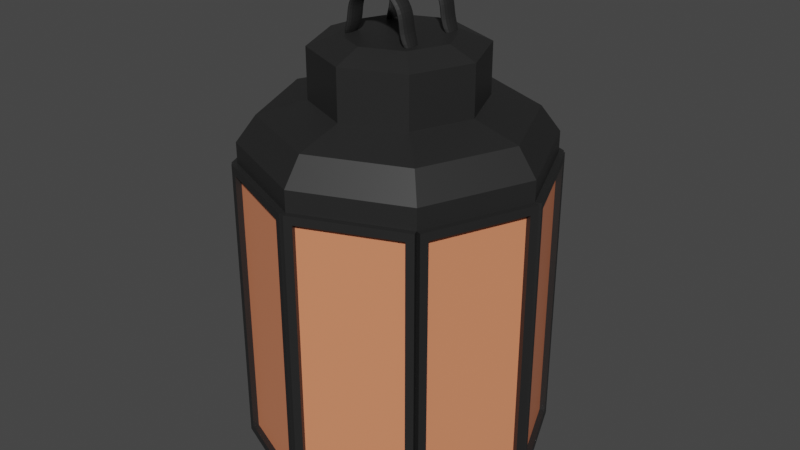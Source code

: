 # Source: Latern.blend  (saved by Blender 3.0.42; exported with 4.5.12 LTS)
import bpy
from mathutils import Matrix  # noqa: F401  (used for matrix-valued properties, if any)

bpy.ops.wm.read_factory_settings(use_empty=True)
scene = bpy.context.scene
scene.name = 'Scene'

# ---- collections
col_collection = bpy.data.collections.new('Collection'); scene.collection.children.link(col_collection)

# ---- materials (node trees are filled in below, after node groups)
mat_metal = bpy.data.materials.new('Metal')
mat_metal.use_transparent_shadow = False
mat_material = bpy.data.materials.new('Material')
mat_material.alpha_threshold = 0.0
mat_material.use_transparent_shadow = False
mat_material.line_color = (0.0, 0.0, 0.0, 1.0)

# ---- material node trees
mat_metal.use_nodes = True; mat_metal.node_tree.nodes.clear()
_N = mat_metal.node_tree.nodes; _L = mat_metal.node_tree.links
n0 = _N.new('ShaderNodeBsdfPrincipled'); n0.name = 'Principled BSDF'; n0.location = (10, 300)
n0.distribution = 'GGX'
n0.subsurface_method = 'RANDOM_WALK_SKIN'
n0.inputs[0].default_value = (0.04445, 0.04445, 0.04445, 1.0)
n0.inputs[1].default_value = 0.6299
n0.inputs[3].default_value = 1.45
n0.inputs[27].default_value = (0.0, 0.0, 0.0, 1.0)
n0.inputs[28].default_value = 1.0
n1 = _N.new('ShaderNodeOutputMaterial'); n1.name = 'Material Output'; n1.location = (300, 300)
_L.new(n0.outputs[0], n1.inputs[0])
n1.is_active_output = True
mat_material.use_nodes = True; mat_material.node_tree.nodes.clear()
_N = mat_material.node_tree.nodes; _L = mat_material.node_tree.links
n0 = _N.new('ShaderNodeOutputMaterial'); n0.name = 'Material Output'; n0.location = (300, 300)
n1 = _N.new('ShaderNodeBsdfPrincipled'); n1.name = 'Principled BSDF'; n1.location = (10, 300)
n1.distribution = 'GGX'
n1.subsurface_method = 'RANDOM_WALK_SKIN'
n1.inputs[0].default_value = (0.8, 0.2639, 0.1315, 1.0)
n1.inputs[2].default_value = 0.4
n1.inputs[3].default_value = 1.45
n1.inputs[27].default_value = (0.0, 0.0, 0.0, 1.0)
n1.inputs[28].default_value = 1.0
_L.new(n1.outputs[0], n0.inputs[0])
n0.is_active_output = True

# ---- world
world_world = bpy.data.worlds.new('World'); scene.world = world_world
world_world.use_nodes = True; world_world.node_tree.nodes.clear()
_N = world_world.node_tree.nodes; _L = world_world.node_tree.links
n0 = _N.new('ShaderNodeOutputWorld'); n0.name = 'World Output'; n0.location = (300, 300)
n1 = _N.new('ShaderNodeBackground'); n1.name = 'Background'; n1.location = (10, 300)
n1.inputs[0].default_value = (0.05088, 0.05088, 0.05088, 1.0)
_L.new(n1.outputs[0], n0.inputs[0])
n0.is_active_output = True
world_world.color = (0.05088, 0.05088, 0.05088)
world_world.use_sun_shadow = False
world_world.sun_shadow_jitter_overblur = 0.0

# ---- meshes
me_cube = bpy.data.meshes.new('Cube')
me_cube.from_pydata([(1.0, -4.371e-08, -1.0), (1.0, -4.371e-08, 1.0), (0.7071, -0.7071, -1.0), (0.7071, -0.7071, 1.0), (0.9795, -0.0495, -0.9445), (0.9795, -0.0495, 0.9445), (0.7276, -0.6576, -0.9445), (0.7276, -0.6576, 0.9445), (1.036, -0.01479, 1.0), (1.036, -0.01479, -1.0), (0.7428, -0.7219, -1.0), (0.7428, -0.7219, 1.0), (1.015, -0.0643, 0.9445), (1.015, -0.0643, -0.9445), (0.7633, -0.6724, -0.9445), (0.7633, -0.6724, 0.9445)], [], [(8, 11, 15, 12), (9, 8, 12, 13), (1, 5, 7, 3), (0, 4, 5, 1), (3, 7, 6, 2), (2, 6, 4, 0), (11, 10, 14, 15), (10, 9, 13, 14), (7, 5, 12, 15), (5, 4, 13, 12), (1, 3, 11, 8), (0, 1, 8, 9), (6, 7, 15, 14), (4, 6, 14, 13), (3, 2, 10, 11), (2, 0, 9, 10), (5, 7, 6, 4)])
me_cube.polygons.foreach_set('material_index', [0, 0, 0, 0, 0, 0, 0, 0, 0, 0, 0, 0, 0, 0, 0, 0, 1])
_uv = me_cube.uv_layers.new(name='UVMap')
_uv.uv.foreach_set('vector', [0.6323, 0.8262, 0.3162, 0.8262, 0.3383, 0.8032, 0.6102, 0.8032, 0.6323, 0.0, 0.6323, 0.8262, 0.6102, 0.8032, 0.6102, 0.02291, 0.0, 0.8262, 0.02213, 0.8032, 0.294, 0.8032, 0.3162, 0.8262, 5.96e-08, 0.0, 0.02213, 0.02291, 0.02213, 0.8032, 0.0, 0.8262, 0.3162, 0.8262, 0.294, 0.8032, 0.294, 0.02291, 0.3162, 0.0, 0.3162, 0.0, 0.294, 0.02291, 0.02213, 0.02291, 5.96e-08, 0.0, 0.3162, 0.8262, 0.3162, 0.0, 0.3383, 0.02291, 0.3383, 0.8032, 0.3162, 0.0, 0.6323, 0.0, 0.6102, 0.02291, 0.3383, 0.02291, 0.984, 0.2719, 0.984, 0.0, 1.0, 0.0, 1.0, 0.2719, 0.9361, 0.7803, 0.9361, 0.0, 0.9521, 0.0, 0.9521, 0.7803, 0.9681, 0.6323, 0.9681, 0.3162, 0.984, 0.3162, 0.984, 0.6323, 0.9361, 0.0, 0.9361, 0.8262, 0.9202, 0.8262, 0.9202, 0.0, 0.9681, 0.0, 0.9681, 0.7803, 0.9521, 0.7803, 0.9521, 0.0, 0.9681, 0.9042, 0.9681, 0.6323, 0.984, 0.6323, 0.984, 0.9042, 0.9042, 0.8262, 0.9042, 0.0, 0.9202, 0.0, 0.9202, 0.8262, 0.9681, 0.3162, 0.9681, 0.0, 0.984, 0.0, 0.984, 0.3162, 0.9042, 0.7803, 0.6323, 0.7803, 0.6323, 0.0, 0.9042, 0.0])
me_cube.materials.append(mat_metal)
me_cube.materials.append(mat_material)
me_cube.use_remesh_preserve_volume = False
me_cube.use_remesh_preserve_attributes = False
me_cube.use_mirror_vertex_groups = False
me_cube.update()
me_cylinder = bpy.data.meshes.new('Cylinder')
me_cylinder.from_pydata([(0.0, 1.0, -1.095), (0.0, 1.0, -1.0), (0.7071, 0.7071, -1.095), (0.7071, 0.7071, -1.0), (1.0, -4.371e-08, -1.095), (1.0, -4.371e-08, -1.0), (0.7071, -0.7071, -1.095), (0.7071, -0.7071, -1.0), (-8.742e-08, -1.0, -1.095), (-8.742e-08, -1.0, -1.0), (-0.7071, -0.7071, -1.095), (-0.7071, -0.7071, -1.0), (-1.0, 1.192e-08, -1.095), (-1.0, 1.192e-08, -1.0), (-0.7071, 0.7071, -1.095), (-0.7071, 0.7071, -1.0)], [], [(0, 1, 3, 2), (2, 3, 5, 4), (4, 5, 7, 6), (6, 7, 9, 8), (8, 9, 11, 10), (10, 11, 13, 12), (3, 1, 15, 13, 11, 9, 7, 5), (12, 13, 15, 14), (14, 15, 1, 0), (0, 2, 4, 6, 8, 10, 12, 14)])
_uv = me_cylinder.uv_layers.new(name='UVMap')
_uv.uv.foreach_set('vector', [0.05141, 0.6464, 0.0257, 0.6464, 0.0257, 0.5, 0.05141, 0.5, 0.07711, 0.8536, 0.05141, 0.8536, 0.05141, 0.7071, 0.07711, 0.7071, 0.07711, 0.7071, 0.05141, 0.7071, 0.05141, 0.5, 0.07711, 0.5, 0.0257, 1.0, 0.0, 1.0, 0.0, 0.8536, 0.0257, 0.8536, 0.0257, 0.8536, 0.0, 0.8536, 0.0, 0.6464, 0.0257, 0.6464, 0.0257, 0.6464, 0.0, 0.6464, 0.0, 0.5, 0.0257, 0.5, 0.0, 0.3536, 0.0, 0.1464, 0.1464, 0.0, 0.3536, 0.0, 0.5, 0.1464, 0.5, 0.3536, 0.3536, 0.5, 0.1464, 0.5, 0.05141, 1.0, 0.0257, 1.0, 0.0257, 0.8536, 0.05141, 0.8536, 0.05141, 0.8536, 0.0257, 0.8536, 0.0257, 0.6464, 0.05141, 0.6464, 0.5, 0.3536, 0.5, 0.1464, 0.6464, 0.0, 0.8536, 0.0, 1.0, 0.1464, 1.0, 0.3536, 0.8536, 0.5, 0.6464, 0.5])
me_cylinder.materials.append(mat_metal)
me_cylinder.use_remesh_fix_poles = True
me_cylinder.use_remesh_preserve_attributes = False
me_cylinder.update()
me_cylinder_001 = bpy.data.meshes.new('Cylinder.001')
me_cylinder_001.from_pydata([(0.0, 1.0, 1.0), (0.0, 1.0, 1.139), (0.7071, 0.7071, 1.0), (0.7071, 0.7071, 1.139), (1.0, -4.371e-08, 1.0), (1.0, -4.371e-08, 1.139), (0.7071, -0.7071, 1.0), (0.7071, -0.7071, 1.139), (-8.742e-08, -1.0, 1.0), (-8.742e-08, -1.0, 1.139), (-0.7071, -0.7071, 1.0), (-0.7071, -0.7071, 1.139), (-1.0, 1.192e-08, 1.0), (-1.0, 1.192e-08, 1.139), (-0.7071, 0.7071, 1.0), (-0.7071, 0.7071, 1.139), (0.6163, 0.6163, 1.313), (4.159e-09, 0.8716, 1.313), (0.8716, -4.001e-08, 1.313), (0.6163, -0.6163, 1.313), (-7.204e-08, -0.8716, 1.313), (-0.6163, -0.6163, 1.313), (-0.8716, 8.481e-09, 1.313), (-0.6163, 0.6163, 1.313), (0.3936, 0.3936, 1.397), (1.173e-09, 0.5567, 1.397), (0.5567, -3.094e-08, 1.397), (0.3936, -0.3936, 1.397), (-4.749e-08, -0.5567, 1.397), (-0.3936, -0.3936, 1.397), (-0.5567, 3.258e-11, 1.397), (-0.3936, 0.3936, 1.397), (0.3936, 0.3936, 1.732), (-2.163e-08, 0.5567, 1.732), (0.5567, -3.094e-08, 1.732), (0.3936, -0.3936, 1.732), (-7.03e-08, -0.5567, 1.732), (-0.3936, -0.3936, 1.732), (-0.5567, 3.258e-11, 1.732), (-0.3936, 0.3936, 1.732), (0.2624, 0.2624, 1.804), (-2.109e-08, 0.371, 1.804), (0.371, -2.808e-08, 1.804), (0.2624, -0.2624, 1.804), (-5.353e-08, -0.371, 1.804), (-0.2624, -0.2624, 1.804), (-0.371, -7.433e-09, 1.804), (-0.2624, 0.2624, 1.804)], [], [(0, 1, 3, 2), (2, 3, 5, 4), (4, 5, 7, 6), (6, 7, 9, 8), (8, 9, 11, 10), (10, 11, 13, 12), (9, 7, 19, 20), (12, 13, 15, 14), (14, 15, 1, 0), (0, 2, 4, 6, 8, 10, 12, 14), (17, 23, 31, 25), (15, 13, 22, 23), (5, 3, 16, 18), (11, 9, 20, 21), (1, 15, 23, 17), (3, 1, 17, 16), (7, 5, 18, 19), (13, 11, 21, 22), (29, 28, 36, 37), (22, 21, 29, 30), (20, 19, 27, 28), (18, 16, 24, 26), (23, 22, 30, 31), (21, 20, 28, 29), (19, 18, 26, 27), (16, 17, 25, 24), (39, 38, 46, 47), (27, 26, 34, 35), (24, 25, 33, 32), (25, 31, 39, 33), (30, 29, 37, 38), (28, 27, 35, 36), (26, 24, 32, 34), (31, 30, 38, 39), (40, 41, 47, 46, 45, 44, 43, 42), (37, 36, 44, 45), (35, 34, 42, 43), (32, 33, 41, 40), (33, 39, 47, 41), (38, 37, 45, 46), (36, 35, 43, 44), (34, 32, 40, 42)])
_uv = me_cylinder_001.uv_layers.new(name='UVMap')
_uv.uv.foreach_set('vector', [0.5343, 0.4539, 0.5743, 0.4539, 0.5743, 0.6752, 0.5343, 0.6752, 0.5343, 0.6752, 0.5743, 0.6752, 0.5743, 0.8317, 0.5343, 0.8317, 0.7152, 0.2974, 0.7553, 0.2974, 0.7553, 0.5187, 0.7152, 0.5187, 0.6248, 0.2974, 0.6648, 0.2974, 0.6648, 0.4539, 0.6248, 0.4539, 0.6248, 0.4539, 0.6648, 0.4539, 0.6648, 0.6752, 0.6248, 0.6752, 0.6248, 0.6752, 0.6648, 0.6752, 0.6648, 0.8317, 0.6248, 0.8317, 0.7553, 0.6752, 0.7553, 0.5187, 0.8057, 0.5045, 0.8057, 0.6409, 0.9026, 0.2974, 0.9427, 0.2974, 0.9427, 0.5187, 0.9026, 0.5187, 0.5343, 0.2974, 0.5743, 0.2974, 0.5743, 0.4539, 0.5343, 0.4539, 0.0, 0.3778, 0.0, 0.1565, 0.1565, 0.0, 0.3778, 0.0, 0.5343, 0.1565, 0.5343, 0.3778, 0.3778, 0.5343, 0.1565, 0.5343, 0.0, 0.8636, 0.0, 0.6707, 0.08414, 0.7055, 0.08414, 0.8287, 0.9427, 0.5187, 0.9427, 0.2974, 0.9931, 0.3116, 0.9931, 0.5045, 0.5743, 0.8317, 0.5743, 0.6752, 0.6248, 0.661, 0.6248, 0.7974, 0.6648, 0.6752, 0.6648, 0.4539, 0.7152, 0.4681, 0.7152, 0.661, 0.5743, 0.4539, 0.5743, 0.2974, 0.6248, 0.3317, 0.6248, 0.4681, 0.5743, 0.6752, 0.5743, 0.4539, 0.6248, 0.4681, 0.6248, 0.661, 0.7553, 0.5187, 0.7553, 0.2974, 0.8057, 0.3116, 0.8057, 0.5045, 0.6648, 0.8317, 0.6648, 0.6752, 0.7152, 0.661, 0.7152, 0.7974, 0.8057, 0.5078, 0.8057, 0.3845, 0.9026, 0.3845, 0.9026, 0.5078, 0.1364, 0.5343, 0.3293, 0.5343, 0.2945, 0.6184, 0.1713, 0.6184, 0.4657, 0.6707, 0.4657, 0.8636, 0.3816, 0.8287, 0.3816, 0.7055, 0.3293, 1.0, 0.1364, 1.0, 0.1713, 0.9159, 0.2945, 0.9159, 0.0, 0.6707, 0.1364, 0.5343, 0.1713, 0.6184, 0.08414, 0.7055, 0.3293, 0.5343, 0.4657, 0.6707, 0.3816, 0.7055, 0.2945, 0.6184, 0.4657, 0.8636, 0.3293, 1.0, 0.2945, 0.9159, 0.3816, 0.8287, 0.1364, 1.0, 0.0, 0.8636, 0.08414, 0.8287, 0.1713, 0.9159, 0.7446, 0.0, 0.8317, 0.08712, 0.7821, 0.1077, 0.7241, 0.0496, 0.9287, 0.0, 0.9287, 0.1232, 0.8317, 0.1232, 0.8317, 0.0, 0.9092, 0.6752, 0.9092, 0.7984, 0.8122, 0.7984, 0.8122, 0.6752, 0.9092, 0.7984, 0.9092, 0.8856, 0.8122, 0.8856, 0.8122, 0.7984, 0.8122, 0.7984, 0.8122, 0.8856, 0.7152, 0.8856, 0.7152, 0.7984, 0.8057, 0.3845, 0.8057, 0.2974, 0.9026, 0.2974, 0.9026, 0.3845, 0.9287, 0.1232, 0.9287, 0.2103, 0.8317, 0.2103, 0.8317, 0.1232, 0.8122, 0.6752, 0.8122, 0.7984, 0.7152, 0.7984, 0.7152, 0.6752, 0.5839, 0.1077, 0.642, 0.0496, 0.7241, 0.0496, 0.7821, 0.1077, 0.7821, 0.1898, 0.7241, 0.2478, 0.642, 0.2478, 0.5839, 0.1898, 0.8317, 0.2103, 0.7446, 0.2974, 0.7241, 0.2478, 0.7821, 0.1898, 0.6214, 0.2974, 0.5343, 0.2103, 0.5839, 0.1898, 0.642, 0.2478, 0.5343, 0.08712, 0.6214, 0.0, 0.642, 0.0496, 0.5839, 0.1077, 0.6214, 0.0, 0.7446, 0.0, 0.7241, 0.0496, 0.642, 0.0496, 0.8317, 0.08712, 0.8317, 0.2103, 0.7821, 0.1898, 0.7821, 0.1077, 0.7446, 0.2974, 0.6214, 0.2974, 0.642, 0.2478, 0.7241, 0.2478, 0.5343, 0.2103, 0.5343, 0.08712, 0.5839, 0.1077, 0.5839, 0.1898])
me_cylinder_001.materials.append(mat_metal)
me_cylinder_001.use_remesh_fix_poles = True
me_cylinder_001.use_remesh_preserve_attributes = False
me_cylinder_001.update()
me_cylinder_002 = bpy.data.meshes.new('Cylinder.002')
me_cylinder_002.from_pydata([(-0.2671, -0.1067, 1.77), (-0.2671, -0.2439, 1.77), (-0.2173, -0.2439, 1.878), (-0.2173, -0.1067, 1.878), (-0.2171, -0.1067, 1.77), (-0.2171, -0.2439, 1.77), (-0.1673, -0.1067, 1.878), (-0.1673, -0.2439, 1.878), (-0.2124, -0.2439, 2.005), (-0.2124, -0.1067, 2.005), (-0.1722, -0.1067, 1.975), (-0.1722, -0.2439, 1.975), (-0.1337, -0.2439, 2.101), (-0.1337, -0.1067, 2.101), (-0.1233, -0.1067, 2.052), (-0.1233, -0.2439, 2.052), (-0.04609, -0.2439, 2.148), (-0.04609, -0.1067, 2.148), (-0.03572, -0.1067, 2.099), (-0.03572, -0.2439, 2.099), (-9.589e-05, -0.2439, 2.153), (-9.589e-05, -0.1067, 2.153), (0.00163, -0.1067, 2.103), (0.00163, -0.2439, 2.103)], [], [(0, 4, 5, 1), (6, 3, 9, 10), (1, 5, 7, 2), (4, 0, 3, 6), (5, 4, 6, 7), (0, 1, 2, 3), (10, 9, 13, 14), (7, 6, 10, 11), (3, 2, 8, 9), (2, 7, 11, 8), (15, 14, 18, 19), (11, 10, 14, 15), (8, 11, 15, 12), (9, 8, 12, 13), (16, 19, 23, 20), (12, 15, 19, 16), (13, 12, 16, 17), (14, 13, 17, 18), (21, 20, 23, 22), (17, 16, 20, 21), (18, 17, 21, 22), (19, 18, 22, 23)])
_uv = me_cylinder_002.uv_layers.new(name='UVMap')
_uv.uv.foreach_set('vector', [0.9974, 0.7592, 0.9115, 0.7592, 0.9115, 0.5183, 0.9974, 0.5183, 0.4069, 0.5648, 0.3335, 0.6129, 0.2188, 0.4225, 0.3064, 0.4274, 0.1455, 0.0, 0.2188, 0.04815, 0.1881, 0.2544, 0.1147, 0.2063, 0.4376, 0.771, 0.3642, 0.8192, 0.3335, 0.6129, 0.4069, 0.5648, 0.6784, 0.0, 0.9192, 0.0, 0.9192, 0.2042, 0.6784, 0.2042, 0.4376, 0.0, 0.6784, 0.0, 0.6784, 0.2045, 0.4376, 0.2045, 0.3064, 0.4274, 0.2188, 0.4225, 0.2418, 0.2061, 0.3041, 0.2678, 0.6784, 0.2042, 0.9192, 0.2042, 0.9192, 0.3678, 0.6784, 0.3678, 0.4376, 0.2045, 0.6784, 0.2045, 0.6784, 0.4224, 0.4376, 0.4224, 0.1147, 0.2063, 0.1881, 0.2544, 0.08759, 0.3918, 0.0, 0.3966, 0.9115, 0.5183, 0.9115, 0.7592, 0.7442, 0.7592, 0.7442, 0.5183, 0.6784, 0.3678, 0.9192, 0.3678, 0.9192, 0.5183, 0.6784, 0.5183, 0.0, 0.3966, 0.08759, 0.3918, 0.08532, 0.5514, 0.023, 0.6131, 0.4376, 0.4224, 0.6784, 0.4224, 0.6784, 0.6184, 0.4376, 0.6184, 0.1061, 0.7666, 0.1685, 0.7048, 0.2188, 0.7475, 0.1681, 0.8192, 0.023, 0.6131, 0.08532, 0.5514, 0.1685, 0.7048, 0.1061, 0.7666, 0.4376, 0.6184, 0.6784, 0.6184, 0.6784, 0.7899, 0.4376, 0.7899, 0.3041, 0.2678, 0.2418, 0.2061, 0.3249, 0.05262, 0.3872, 0.1144, 0.6784, 1.0, 0.6784, 0.7592, 0.7631, 0.7592, 0.7631, 1.0, 0.4376, 0.7899, 0.6784, 0.7899, 0.6784, 0.8698, 0.4376, 0.8698, 0.3872, 0.1144, 0.3249, 0.05262, 0.3869, 0.0, 0.4376, 0.07163, 0.7442, 0.5183, 0.7442, 0.7592, 0.6784, 0.7592, 0.6784, 0.5183])
me_cylinder_002.materials.append(mat_metal)
me_cylinder_002.use_remesh_fix_poles = True
me_cylinder_002.use_remesh_preserve_attributes = False
me_cylinder_002.update()

# ---- objects
ob_frame = bpy.data.objects.new('Frame', me_cube)
ob_framerotate = bpy.data.objects.new('FrameRotate', None)
ob_base = bpy.data.objects.new('Base', me_cylinder)
ob_top = bpy.data.objects.new('Top', me_cylinder_001)
ob_handle = bpy.data.objects.new('Handle', me_cylinder_002)

# ---- transforms, parenting, visibility, modifiers, constraints
ob_frame.location = (0.0, 0.0, 0.0)
ob_frame.lock_rotations_4d = False
ob_frame.empty_display_type = 'ARROWS'
ob_frame.lineart.crease_threshold = 0.0
_m = ob_frame.modifiers.new('Array', 'ARRAY')
_m.count = 8
_m.use_relative_offset = False
_m.use_object_offset = True
_m.offset_object = ob_framerotate
ob_framerotate.location = (0.0, 0.0, 0.0)
ob_framerotate.rotation_euler = (0.0, -0.0, 0.7854)
ob_base.location = (0.0, 0.0, 0.0)
ob_top.location = (0.0, 0.0, 0.0)
ob_handle.location = (0.0, 0.0, 0.0)
_m = ob_handle.modifiers.new('Mirror', 'MIRROR')
_m.merge_threshold = 0.01
_m = ob_handle.modifiers.new('Subdivision', 'SUBSURF')
_m = ob_handle.modifiers.new('Array', 'ARRAY')
_m.relative_offset_displace = (0.0, 3.0, 0.0)

# ---- collection membership
col_collection.objects.link(ob_frame)
col_collection.objects.link(ob_framerotate)
col_collection.objects.link(ob_base)
col_collection.objects.link(ob_top)
col_collection.objects.link(ob_handle)

# ---- scene / render settings (as saved in the file)
scene.frame_start = 1; scene.frame_end = 250; scene.frame_set(1)
scene.render.engine = 'BLENDER_EEVEE_NEXT'
scene.cycles.sampling_pattern = 'TABULATED_SOBOL'
scene.cycles.use_light_tree = False
scene.view_settings.view_transform = 'Filmic'
bpy.context.view_layer.update()

# ---- added for rendering (the .blend has no active camera and no usable light): camera, sun
cam_auto = bpy.data.cameras.new('AutoCamera')
cam_auto.lens = 50.0
cam_auto.sensor_width = 36.0
cam_auto.clip_end = 1000.0
ob_auto_camera = bpy.data.objects.new('AutoCamera', cam_auto)
scene.collection.objects.link(ob_auto_camera)
ob_auto_camera.location = (4.0457, -4.85484, 3.76474)
ob_auto_camera.rotation_euler = (1.09748, -7.21219e-08, 0.694738)
scene.camera = ob_auto_camera
light_auto_sun = bpy.data.lights.new('AutoSun', 'SUN')
light_auto_sun.energy = 3.0
light_auto_sun.angle = 0.0523599
ob_auto_sun = bpy.data.objects.new('AutoSun', light_auto_sun)
scene.collection.objects.link(ob_auto_sun)
ob_auto_sun.rotation_euler = (0.872665, 0.174533, 0.523599)
bpy.context.view_layer.update()
